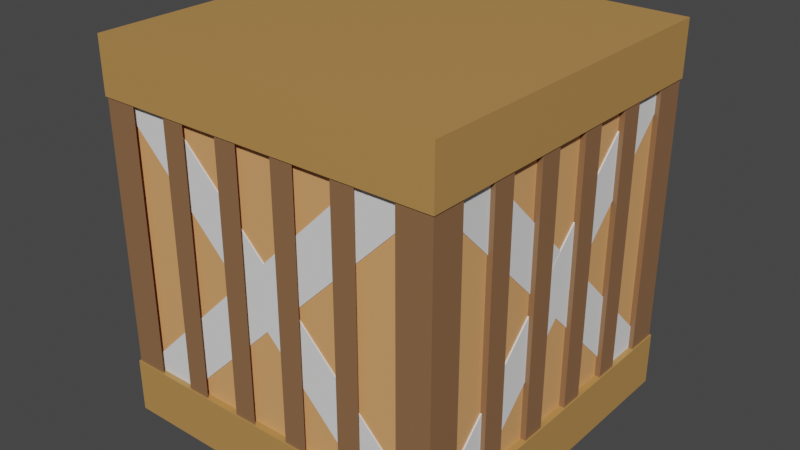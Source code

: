 # Source: crate.blend  (saved by Blender 2.82.7; exported with 4.5.12 LTS)
import bpy
from mathutils import Matrix  # noqa: F401  (used for matrix-valued properties, if any)

bpy.ops.wm.read_factory_settings(use_empty=True)
scene = bpy.context.scene
scene.name = 'Scene'

# ---- collections
col_collection = bpy.data.collections.new('Collection'); scene.collection.children.link(col_collection)

# ---- materials (node trees are filled in below, after node groups)
mat_material = bpy.data.materials.new('Material')
mat_material.alpha_threshold = 0.0
mat_material.use_transparent_shadow = False
mat_material.line_color = (0.0, 0.0, 0.0, 1.0)
mat_material_002 = bpy.data.materials.new('Material.002')
mat_material_002.use_transparent_shadow = False
mat_material_001 = bpy.data.materials.new('Material.001')
mat_material_001.alpha_threshold = 0.0
mat_material_001.use_transparent_shadow = False
mat_material_001.line_color = (0.0, 0.0, 0.0, 1.0)

# ---- material node trees
mat_material.use_nodes = True; mat_material.node_tree.nodes.clear()
_N = mat_material.node_tree.nodes; _L = mat_material.node_tree.links
n0 = _N.new('ShaderNodeOutputMaterial'); n0.name = 'Material Output'; n0.location = (300, 300)
n1 = _N.new('ShaderNodeBsdfPrincipled'); n1.name = 'Principled BSDF'; n1.location = (10, 300)
n1.distribution = 'GGX'
n1.subsurface_method = 'BURLEY'
n1.inputs[0].default_value = (0.2668, 0.1356, 0.06347, 1.0)
n1.inputs[2].default_value = 0.4
n1.inputs[3].default_value = 1.45
n1.inputs[27].default_value = (0.0, 0.0, 0.0, 1.0)
n1.inputs[28].default_value = 1.0
_L.new(n1.outputs[0], n0.inputs[0])
n0.is_active_output = True
mat_material_002.use_nodes = True; mat_material_002.node_tree.nodes.clear()
_N = mat_material_002.node_tree.nodes; _L = mat_material_002.node_tree.links
n0 = _N.new('ShaderNodeOutputMaterial'); n0.name = 'Material Output'; n0.location = (300, 300)
n1 = _N.new('ShaderNodeBsdfPrincipled'); n1.name = 'Principled BSDF'; n1.location = (10, 300)
n1.distribution = 'GGX'
n1.subsurface_method = 'BURLEY'
n1.inputs[0].default_value = (0.4969, 0.261, 0.07843, 1.0)
n1.inputs[3].default_value = 1.45
n1.inputs[27].default_value = (0.0, 0.0, 0.0, 1.0)
n1.inputs[28].default_value = 1.0
_L.new(n1.outputs[0], n0.inputs[0])
n0.is_active_output = True
mat_material_001.use_nodes = True; mat_material_001.node_tree.nodes.clear()
_N = mat_material_001.node_tree.nodes; _L = mat_material_001.node_tree.links
n0 = _N.new('ShaderNodeOutputMaterial'); n0.name = 'Material Output'; n0.location = (300, 300)
n1 = _N.new('ShaderNodeBsdfPrincipled'); n1.name = 'Principled BSDF'; n1.location = (10, 300)
n1.distribution = 'GGX'
n1.subsurface_method = 'BURLEY'
n1.inputs[0].default_value = (0.8, 0.3848, 0.1511, 1.0)
n1.inputs[2].default_value = 0.4
n1.inputs[3].default_value = 1.45
n1.inputs[27].default_value = (0.0, 0.0, 0.0, 1.0)
n1.inputs[28].default_value = 1.0
_L.new(n1.outputs[0], n0.inputs[0])
n0.is_active_output = True

# ---- world
world_world = bpy.data.worlds.new('World'); scene.world = world_world
world_world.use_nodes = True; world_world.node_tree.nodes.clear()
_N = world_world.node_tree.nodes; _L = world_world.node_tree.links
n0 = _N.new('ShaderNodeOutputWorld'); n0.name = 'World Output'; n0.location = (300, 300)
n1 = _N.new('ShaderNodeBackground'); n1.name = 'Background'; n1.location = (10, 300)
n1.inputs[0].default_value = (0.05088, 0.05088, 0.05088, 1.0)
_L.new(n1.outputs[0], n0.inputs[0])
n0.is_active_output = True
world_world.color = (0.05088, 0.05088, 0.05088)
world_world.use_sun_shadow = False
world_world.sun_shadow_jitter_overblur = 0.0

# ---- meshes
me_cube = bpy.data.meshes.new('Cube')
me_cube.from_pydata([(-0.8078, 1.016, 0.9461), (-0.2422, -1.016, 0.9461), (-0.4578, 1.016, 0.9461), (0.8078, -1.016, 0.9461), (0.5922, 1.016, 0.9461), (0.4578, -1.016, 0.9461), (0.1078, -1.016, 0.9461), (1.0, 1.0, 1.0), (1.0, 1.0, -1.0), (1.0, -1.0, 1.0), (1.0, -1.0, -1.0), (-1.0, 1.0, 1.0), (-1.0, 1.0, -1.0), (-1.0, -1.0, 1.0), (-1.0, -1.0, -1.0), (-1.0, -0.4578, -0.9461), (1.0, -0.4578, -0.9461), (-1.0, -0.4578, 0.9461), (1.0, -0.4578, 0.9461), (-1.0, -0.2422, 0.9461), (1.0, -0.2422, 0.9461), (-1.0, -0.2422, -0.9461), (1.0, -0.2422, -0.9461), (1.0, -0.8078, -0.9461), (-1.0, -0.8078, -0.9461), (1.0, -0.8078, 0.9461), (-1.0, -0.8078, 0.9461), (1.0, -0.5922, 0.9461), (-1.0, -0.5922, 0.9461), (1.0, -0.5922, -0.9461), (-1.0, -0.5922, -0.9461), (1.0, -0.1078, -0.9461), (-1.0, -0.1078, -0.9461), (1.0, -0.1078, 0.9461), (-1.0, -0.1078, 0.9461), (1.0, 0.1078, 0.9461), (1.0, 0.1078, 0.3978), (-1.0, 0.1078, 0.9461), (1.0, 0.1078, -0.9461), (-1.0, 0.1078, -0.9461), (-1.0, 0.1078, -0.3978), (1.0, 0.2422, -0.9461), (1.0, 0.2422, 0.4885), (-1.0, 0.2422, -0.9461), (1.0, 0.2422, 0.9461), (-1.0, 0.2422, 0.9461), (1.0, 0.4578, 0.634), (1.0, 0.4578, 0.9461), (-1.0, 0.4578, 0.9461), (1.0, 0.4578, -0.9461), (-1.0, 0.4578, -0.634), (-1.0, 0.4578, -0.9461), (-1.0, 0.2422, -0.4885), (1.0, 0.5922, -0.9461), (1.0, 0.5922, 0.7248), (-1.0, 0.5922, -0.9461), (-1.0, 0.5922, 0.9461), (1.0, 0.5922, 0.9461), (1.0, 0.8078, 0.8703), (-1.0, 0.8078, 0.9461), (1.0, 0.8078, 0.9461), (1.0, 0.8078, -0.9461), (-1.0, 0.8078, -0.8703), (-1.0, 0.8078, -0.9461), (-1.0, 0.5922, -0.7248), (0.1078, -0.8078, -0.9461), (0.1078, 0.2422, -0.9461), (0.1078, 0.2422, -0.742), (0.1078, 0.1078, -0.7015), (0.1078, -0.1078, -0.9461), (0.1078, 0.1078, -0.9461), (0.1078, -0.5922, -0.9461), (0.1078, 0.4578, -0.9461), (0.1078, 0.8078, -0.9461), (0.1078, -1.0, -0.9461), (0.1078, 1.0, -0.9461), (0.1078, 1.0, -0.1078), (0.1078, -0.4578, -0.9461), (0.1078, -0.2422, -0.9461), (0.1078, 0.5922, 0.5516), (0.1078, 0.4578, 0.4264), (0.1078, 0.5922, -0.9461), (0.1078, 0.4578, 0.9461), (0.1078, 0.2422, 0.9461), (0.1078, -0.5922, 0.9461), (0.1078, -0.6884, 0.9461), (0.1078, 0.8078, 0.9461), (0.1078, -0.1078, 0.9461), (0.1078, 0.01162, 0.9461), (0.01144, 0.1078, 0.9461), (-0.08572, -0.8078, 0.9461), (0.1078, -0.8078, 0.9461), (0.1078, -1.0, 0.9461), (0.1078, 1.0, 0.9461), (0.1078, -0.4578, 0.9461), (0.1078, -0.3384, 0.9461), (-0.0257, -0.2422, 0.9461), (0.1078, -0.2422, 0.9461), (0.1078, 0.5922, 0.9461), (0.1078, 0.1078, 0.9461), (-0.1078, 0.1078, -0.1004), (-0.1078, 0.2422, -0.05265), (-0.1078, 0.4578, -0.06834), (-0.1078, 0.4578, 0.9461), (-0.1078, 0.2422, 0.9461), (-0.1078, -0.5922, 0.9461), (-0.1078, 0.8078, 0.9461), (-0.1078, -0.1078, 0.9461), (-0.1078, 0.1078, 0.9461), (-0.1078, -0.8078, 0.9461), (-0.1078, -1.0, 0.9461), (-0.1078, 1.0, 0.1078), (-0.1078, 1.0, 0.9461), (-0.1078, -0.4578, 0.9461), (-0.1078, -0.2422, 0.9461), (-0.1078, -0.2422, 0.2256), (-0.1078, 0.5922, -0.07812), (-0.1078, 0.5922, 0.9461), (-0.1078, -0.1078, 0.1004), (-0.1078, -0.8078, -0.9461), (-0.1078, 0.2422, -0.9461), (-0.1078, -0.1078, -0.9461), (-0.1078, 0.1078, -0.9461), (-0.1078, -0.5922, -0.9461), (-0.1078, 0.4578, -0.9461), (-0.1078, 0.8078, -0.9461), (-0.1078, -1.0, -0.9461), (-0.1078, -1.0, -0.1078), (-0.1078, 1.0, -0.9461), (-0.1078, -0.4578, -0.9461), (-0.1078, -0.2422, -0.9461), (-0.1078, 0.5922, -0.9461), (0.1078, -0.1078, 0.102), (0.1078, -1.0, 0.1078), (0.1078, -0.2422, -0.102), (-0.04858, -0.4578, 0.9461), (-0.08572, 0.8078, -0.9461), (0.0257, 0.2422, 0.9461), (0.04858, 0.4578, 0.9461), (-0.01144, -0.1078, 0.9461), (-0.06285, -0.5922, 0.9461), (0.06285, 0.5922, 0.9461), (-0.0257, -0.2422, 0.9461), (0.06285, -0.5922, -0.9461), (0.08572, 0.8078, 0.9461), (0.0257, -0.2422, -0.9461), (0.1078, 0.7116, 0.9461), (0.01144, 0.1078, 0.9461), (-0.01144, 0.1078, -0.9461), (0.08572, -0.8078, -0.9461), (0.04858, -0.4578, -0.9461), (-0.0257, 0.2422, -0.9461), (0.01144, -0.1078, -0.9461), (-0.06285, 0.5922, -0.9461), (-0.04858, 0.4578, -0.9461), (-0.1078, 0.7116, -0.9461), (-0.08572, -0.8078, 0.9461), (0.4578, 0.1078, -0.9461), (0.4578, -0.1078, -0.9461), (0.4578, -0.8078, -0.9461), (0.4578, 0.2422, -0.9461), (0.4578, -0.8078, -0.9461), (0.4578, 0.4578, -0.9461), (0.4578, -0.5922, -0.9461), (0.4578, 0.2422, -0.9461), (0.4578, -0.1078, -0.3092), (0.4578, 0.4578, 0.4264), (0.4578, -0.1078, -0.9461), (0.4578, -1.0, -0.9461), (0.4578, -0.4578, -0.9461), (0.4578, 1.0, -0.9461), (0.4578, 1.0, -0.4578), (0.4578, -0.4578, -0.9461), (0.4578, -0.2422, -0.9461), (0.4578, 0.8078, -0.9461), (0.4578, 0.5922, 0.5516), (0.4578, 0.5922, -0.9461), (0.4578, 0.5922, -0.9461), (0.4578, -0.5922, 0.9461), (0.4578, -0.1078, 0.9461), (0.3386, -0.1078, 0.9461), (0.4578, -0.7232, 0.9461), (0.2684, -0.769, 0.9461), (0.4578, -0.5922, 0.9461), (0.4578, -0.8078, 0.9461), (0.4578, -0.4578, 0.9461), (0.4578, -1.0, 0.9461), (0.4578, 1.0, 0.9461), (0.4578, 0.8078, 0.9461), (0.4578, 0.8078, 0.9461), (0.4578, 0.5922, 0.9461), (0.4578, 0.1078, 0.9461), (0.4578, 0.1078, 0.9461), (0.4578, -0.2422, 0.9461), (0.4578, 0.2422, 0.9461), (0.4578, 0.4578, 0.9461), (0.4578, 0.4578, 0.9461), (0.4578, -0.2422, 0.9461), (0.3065, -0.4098, 0.9461), (0.2422, -0.5922, 0.9461), (0.2422, -0.1078, 0.2292), (0.2422, 0.4578, 0.4577), (0.2422, -0.1078, 0.9461), (0.2422, -0.7753, 0.9461), (0.2422, -0.5922, 0.9461), (0.2422, -0.8078, 0.9461), (0.2422, 1.0, -0.2422), (0.2422, -0.4578, 0.9461), (0.2422, -1.0, 0.9461), (0.2422, 1.0, 0.9461), (0.2422, 0.8078, 0.9461), (0.2422, 0.8078, 0.9461), (0.2422, 0.5922, 0.9461), (0.2422, 0.1078, 0.9461), (0.2422, 0.1078, 0.9461), (0.2422, -0.2422, 0.9461), (0.2422, -0.2422, 0.2256), (0.2422, 0.2422, 0.9461), (0.2422, 0.4578, 0.9461), (0.2422, 0.4578, 0.9461), (0.2422, 0.5922, 0.5777), (0.2422, -0.2422, 0.9461), (0.2422, 0.1078, -0.7383), (0.2422, 0.1078, -0.9461), (0.2422, -0.1078, -0.9461), (0.2422, -0.8078, -0.9461), (0.2422, 0.2422, -0.9461), (0.2422, 0.2422, -0.7727), (0.2422, -0.8078, -0.9461), (0.2422, 0.4578, -0.9461), (0.2422, -0.5922, -0.9461), (0.2422, 0.2422, -0.9461), (0.2422, -0.1078, -0.9461), (0.2422, -1.0, -0.9461), (0.2422, -0.4578, -0.9461), (0.2422, -1.0, 0.2422), (0.2422, 1.0, -0.9461), (0.2422, -0.4578, -0.9461), (0.2422, -0.2422, -0.9461), (0.2422, 0.8078, -0.9461), (0.2422, 0.5922, -0.9461), (0.2422, 0.5922, -0.9461), (0.4578, -1.0, 0.4578), (0.2643, -0.8078, 0.9461), (0.4578, -0.8078, -0.9461), (0.3386, 0.1078, -0.9461), (0.4128, -0.5922, -0.9461), (0.3386, -0.1078, 0.9461), (0.3014, -0.4578, 0.9461), (0.2643, 0.8078, -0.9461), (0.3014, 0.4578, -0.9461), (0.3757, -0.2422, -0.9461), (0.4128, 0.5922, 0.9461), (0.3757, 0.2422, 0.9461), (0.8078, -0.1078, -0.1004), (0.8078, 0.1078, -0.9461), (0.8078, -0.1078, -0.9461), (0.8078, -0.1078, -0.9461), (0.8078, -0.8078, -0.9461), (0.8078, -0.8078, -0.9461), (0.8078, 0.2422, -0.9461), (0.8078, -0.6686, -0.9461), (0.8078, -0.5922, -0.9461), (0.8078, 0.4578, -0.9461), (0.8078, -0.5922, -0.5516), (0.8078, 0.03136, -0.9461), (0.8078, 0.2422, -0.9461), (0.8078, -1.0, -0.9461), (0.8078, -0.4578, -0.9461), (0.8078, 1.0, -0.9461), (0.8078, 1.0, -0.8078), (0.8078, -0.2422, -0.2256), (0.8078, 0.8078, -0.9461), (0.8078, 0.5922, 0.5516), (0.8078, 0.5922, -0.9461), (0.8078, -0.2422, -0.9461), (0.8078, -0.4578, -0.9461), (0.8078, 0.5922, -0.9461), (0.8078, -0.1078, 0.9461), (0.6206, -0.7486, 0.9461), (0.8078, -0.6387, 0.9461), (0.6372, -0.5922, 0.9461), (0.8078, -0.8078, 0.9461), (0.8078, -0.2422, 0.9461), (0.8078, -0.3186, 0.9461), (0.6514, -0.4578, 0.9461), (0.8078, -1.0, 0.9461), (0.8078, 1.0, 0.9461), (0.8078, -0.4578, 0.9461), (0.8078, -0.5922, 0.9461), (0.8078, 0.5922, 0.9461), (0.8078, 0.1078, 0.9461), (0.8078, 0.8078, 0.9461), (0.8078, 0.4578, 0.9461), (0.8078, 0.3814, 0.9461), (0.7257, 0.2422, 0.9461), (0.8078, 0.2422, 0.9461), (0.5922, 0.4578, 0.08613), (0.5922, -0.1078, 0.9461), (0.5922, -0.1078, 0.1004), (0.5922, -0.7442, 0.9461), (0.5922, -0.5922, 0.9461), (0.5922, -0.8078, 0.9461), (0.5922, -0.2422, 0.9461), (0.5922, -0.4578, 0.9461), (0.5922, 1.0, -0.5922), (0.5922, -1.0, 0.9461), (0.5922, 1.0, 0.9461), (0.5922, 0.5922, 0.9461), (0.5922, -0.2422, 0.2256), (0.5922, 0.1078, 0.9461), (0.5922, 0.8078, 0.9461), (0.5922, 0.4578, 0.9461), (0.5922, 0.2422, -0.2256), (0.5922, 0.2422, 0.9461), (0.5922, 0.5922, 0.1803), (0.5922, 0.1078, -0.9461), (0.5922, -0.1078, -0.9461), (0.5922, -0.1078, -0.9461), (0.5922, -0.8078, -0.9461), (0.5922, -0.8078, -0.9461), (0.5922, 0.2422, -0.9461), (0.5922, -0.7543, -0.9461), (0.5922, -0.5922, -0.9461), (0.5922, 0.4578, -0.9461), (0.5922, 0.2422, -0.9461), (0.5922, -1.0, 0.5922), (0.5922, -1.0, -0.9461), (0.5922, -0.4578, -0.9461), (0.5922, 1.0, -0.9461), (0.5922, 0.1078, -0.1046), (0.5922, 0.8078, -0.9461), (0.5922, 0.5922, -0.9461), (0.5922, -0.2422, -0.9461), (0.5922, -0.4578, -0.9461), (0.5922, 0.5922, -0.9461), (0.7724, -0.6827, -0.9461), (0.8078, 0.4578, 0.5604), (0.8078, -1.0, 0.8078), (0.7257, 0.2422, 0.9461), (0.6514, 0.4578, -0.9461), (0.6886, -0.1078, 0.9461), (0.8078, -0.8078, -0.9461), (0.6514, -0.4578, 0.9461), (0.5922, 0.7543, -0.9461), (0.7257, -0.2422, -0.9461), (0.7486, 0.4578, 0.9461), (0.6886, 0.1078, -0.9461), (0.6143, 0.8078, -0.9461), (0.6372, -0.5922, 0.9461), (0.6743, -0.2422, 0.9461), (0.7628, 0.5922, 0.9461), (0.7857, 0.8078, 0.9461), (0.7628, -0.5922, -0.9461), (0.7114, 0.1078, 0.9461), (0.6143, -0.8078, 0.9461), (-0.2422, 0.1078, -0.9461), (-0.2422, 0.1078, -0.9461), (-0.2422, -0.2422, -0.9461), (-0.2422, -0.2422, -0.9461), (-0.2422, -0.7753, -0.9461), (-0.2422, -0.5922, -0.9461), (-0.2422, -0.5922, -0.9461), (-0.2422, 1.0, 0.2422), (-0.2422, -0.4578, -0.9461), (-0.2422, 0.2422, 0.2256), (-0.2422, 0.1078, 0.1004), (-0.2422, 0.5922, 0.0762), (-0.2422, 0.4578, 0.08451), (-0.2422, -0.8078, -0.9461), (-0.2422, 1.0, -0.9461), (-0.2422, 0.8078, -0.9461), (-0.2422, 0.6247, -0.9461), (-0.2422, 0.8078, -0.9461), (-0.2422, 0.5922, -0.9461), (-0.2422, 0.2747, -0.9461), (-0.2422, 0.4578, -0.9461), (-0.2422, 0.4578, -0.9461), (-0.2422, 0.2422, -0.9461), (-0.2422, -0.1078, -0.9461), (-0.2422, -1.0, -0.9461), (-0.2422, 0.5922, 0.9461), (-0.2422, 0.7753, 0.9461), (-0.2422, 0.5922, 0.9461), (-0.2422, 0.2422, 0.9461), (-0.2422, 0.2422, 0.9461), (-0.2422, -0.1078, 0.9461), (-0.2422, -0.1078, 0.9461), (-0.2422, 0.4253, 0.9461), (-0.2422, -0.4578, 0.9461), (-0.2422, -0.4578, 0.9461), (-0.2422, 1.0, 0.9461), (-0.2422, -1.0, 0.9461), (-0.2422, -0.8078, 0.9461), (-0.2422, -0.8078, 0.9461), (-0.3014, 0.4578, 0.9461), (-0.2422, -0.2422, 0.9461), (-0.2422, -0.5922, 0.9461), (-0.2643, 0.8078, 0.9461), (-0.2422, 0.1078, 0.9461), (-0.2422, 0.4578, 0.9461), (-0.2422, 0.8078, 0.9461), (-0.4578, 0.5922, 0.9461), (-0.4578, 0.5922, 0.9461), (-0.4578, 0.2422, 0.9461), (-0.4578, 0.2422, 0.9461), (-0.4578, -0.1078, 0.9461), (-0.4578, -0.1078, 0.9461), (-0.4578, -0.4578, 0.9461), (-0.4578, -0.4578, 0.9461), (-0.4578, 1.0, 0.9461), (-0.4578, 1.0, 0.4578), (-0.4578, -1.0, 0.9461), (-0.4578, -0.8078, 0.9461), (-0.4578, -0.8078, 0.9461), (-0.4578, 0.4578, 0.9461), (-0.4578, -0.2422, 0.9461), (-0.4578, -0.5922, 0.9461), (-0.4578, 0.8078, 0.9461), (-0.4578, 0.1078, 0.9461), (-0.4578, 0.1078, -0.1004), (-0.4578, 0.4578, -0.2902), (-0.4578, 0.1078, -0.9461), (-0.4578, 0.1078, -0.9461), (-0.4578, -0.2422, -0.9461), (-0.4578, -0.2422, -0.9461), (-0.4578, -0.7232, -0.9461), (-0.4578, -0.5922, -0.9461), (-0.4578, -0.5922, -0.9461), (-0.4578, -1.0, -0.4578), (-0.4578, -0.4578, -0.9461), (-0.4578, -0.8078, -0.9461), (-0.4578, 1.0, -0.9461), (-0.4578, 0.8078, -0.9461), (-0.4578, 0.6768, -0.9461), (-0.4578, 0.8078, -0.9461), (-0.4578, 0.5922, -0.9461), (-0.4578, 0.3268, -0.9461), (-0.4578, 0.4578, -0.9461), (-0.4578, 0.4578, -0.9461), (-0.4578, 0.2422, -0.9461), (-0.4578, -0.1078, -0.9461), (-0.4578, -1.0, -0.9461), (-0.2684, -0.769, -0.9461), (-0.4209, 0.6679, -0.9461), (-0.3828, 0.3087, -0.9461), (-0.2422, -1.0, -0.2422), (-0.3757, 0.2422, -0.9461), (-0.3386, 0.1078, 0.9461), (-0.3757, -0.2422, 0.9461), (-0.3014, 0.4578, 0.9461), (-0.3386, -0.1078, -0.9461), (-0.4578, 0.8078, -0.9461), (-0.4128, 0.5922, -0.9461), (-0.2643, -0.8078, -0.9461), (-0.2643, 0.8078, 0.9461), (-0.4128, -0.5922, 0.9461), (-0.3014, -0.4578, -0.9461), (-0.5922, 1.0, 0.5922), (-0.5922, -0.1078, -0.9461), (-0.5922, 0.4578, 0.01628), (-0.5922, -0.4578, -0.9461), (-0.5922, 0.5922, -0.4292), (-0.5922, 1.0, -0.9461), (-0.5922, 0.8078, -0.9461), (-0.5922, 0.5922, -0.9461), (-0.5922, 0.2422, -0.9461), (-0.5922, 0.4578, -0.9461), (-0.5922, 0.1078, -0.9461), (-0.5922, -0.2422, -0.9461), (-0.5922, -0.5922, -0.9461), (-0.5922, -0.8078, -0.9461), (-0.5922, -1.0, -0.9461), (-0.5922, 0.8078, -0.9461), (-0.5922, 0.4578, -0.9461), (-0.5922, 0.1078, -0.9461), (-0.5922, 1.0, 0.9461), (-0.5922, -1.0, 0.9461), (-0.5922, -0.1078, 0.9461), (-0.5922, 0.5922, 0.9461), (-0.5922, -0.4578, 0.9461), (-0.6299, 0.6606, 0.9461), (-0.5922, 0.8078, 0.9461), (-0.5922, 0.2422, 0.9461), (-0.6655, 0.3248, 0.9461), (-0.5922, 0.4578, 0.9461), (-0.5922, -0.05434, 0.9461), (-0.7012, -0.01102, 0.9461), (-0.5922, 0.1078, 0.9461), (-0.5922, -0.8078, 0.9461), (-0.7763, -0.7188, 0.9461), (-0.5922, -0.5922, 0.9461), (-0.7368, -0.3469, 0.9461), (-0.5922, -0.2422, 0.9461), (-0.8078, 1.0, 0.8078), (-0.8078, 1.0, 0.9461), (-0.8078, -1.0, 0.9461), (-0.8078, -0.1078, 0.9461), (-0.8078, -0.1078, 0.1004), (-0.8078, 0.5922, 0.9461), (-0.8078, -0.4578, 0.9461), (-0.8078, 0.8078, 0.9461), (-0.8078, 0.2422, 0.9461), (-0.8078, 0.4578, 0.9461), (-0.8078, 0.03136, 0.9461), (-0.8078, 0.1078, 0.9461), (-0.8078, -0.8078, 0.9461), (-0.8078, -0.5922, 0.9461), (-0.8078, 0.2422, -0.2256), (-0.8078, -0.2422, 0.9461), (-0.8078, 0.5922, -0.5516), (-0.8078, 0.1078, -0.1004), (-0.8078, -0.2422, 0.2256), (-0.8078, -1.0, -0.8078), (-0.8078, -0.1078, -0.9461), (-0.8078, 0.4578, -0.5121), (-0.8078, -0.4578, -0.9461), (-0.8078, 1.0, -0.9461), (-0.8078, 0.8078, -0.9461), (-0.8078, 0.5922, -0.9461), (-0.8078, 0.2422, -0.9461), (-0.8078, 0.4578, -0.9461), (-0.8078, 0.1078, -0.9461), (-0.8078, -0.2422, -0.9461), (-0.8078, -0.5922, -0.9461), (-0.8078, -0.8078, -0.9461), (-0.8078, -1.0, -0.9461), (-0.8078, 0.8078, -0.9461), (-0.8078, 0.4578, -0.9461), (-0.8078, 0.1078, -0.9461), (-0.7667, 0.6286, -0.9461), (-0.7302, 0.2843, -0.9461), (-0.6206, -0.7486, -0.9461), (-0.5922, -1.0, -0.5922), (-0.5922, -0.1078, 0.477), (-0.5922, 0.2422, 0.4896), (-0.5922, 0.1078, 0.1591), (-0.6143, -0.8078, -0.9461), (-0.6514, 0.4578, 0.9461), (-0.5922, -0.7442, -0.9461), (-0.6143, 0.8078, 0.9461), (-0.6886, -0.1078, -0.9461), (-0.7257, 0.2422, -0.9461), (-0.8078, 0.8078, -0.9461), (-0.7857, -0.8078, 0.9461), (-0.6514, -0.4578, -0.9461), (-0.7628, -0.5922, 0.9461), (-0.7486, -0.4578, 0.9461), (-0.7628, 0.5922, -0.9461), (-0.6743, 0.2422, 0.9461), (-0.6886, 0.1078, 0.9461), (-0.7114, -0.1078, 0.9461), (-0.6372, 0.5922, 0.9461), (-0.6372, -0.5922, -0.9461), (-0.6743, -0.2422, -0.9461), (-0.7257, -0.2422, 0.9461)], [(69, 70), (65, 71), (66, 72), (77, 78), (81, 73), (88, 89), (85, 90), (95, 96), (107, 108), (105, 109), (113, 114), (104, 103), (121, 122), (123, 119), (124, 120), (129, 130), (125, 131), (84, 85), (87, 88), (99, 88), (91, 85), (94, 95), (97, 95), (86, 98), (83, 82), (82, 6), (83, 6), (87, 6), (84, 146), (94, 6), (80, 79), (67, 68), (132, 134), (77, 71), (113, 105), (115, 118), (100, 101), (102, 116), (123, 155), (130, 155), (124, 155), (131, 155), (122, 155), (199, 230), (203, 204), (203, 205), (210, 211), (212, 210), (204, 199), (213, 214), (211, 239), (215, 216), (217, 218), (202, 214), (207, 221), (215, 221), (199, 178), (213, 191), (211, 189), (215, 193), (222, 213), (223, 222), (223, 224), (225, 228), (229, 231), (228, 230), (224, 232), (237, 238), (237, 234), (238, 216), (239, 241), (157, 223), (163, 230), (174, 239), (173, 238), (169, 163), (173, 169), (167, 244), (162, 160), (179, 5), (213, 217), (215, 202), (193, 185), (199, 207), (178, 184), (219, 217), (196, 194), (211, 212), (192, 180), (207, 199), (216, 200), (222, 227), (201, 220), (280, 281), (284, 285), (294, 295), (300, 301), (300, 302), (303, 304), (298, 310), (312, 314), (308, 311), (319, 320), (322, 323), (319, 322), (318, 316), (324, 325), (331, 335), (335, 332), (334, 333), (256, 317), (292, 290), (320, 344), (323, 344), (328, 344), (333, 344), (317, 316), (260, 342), (263, 342), (274, 342), (294, 3), (293, 3), (290, 3), (301, 304), (303, 4), (304, 301), (309, 299), (330, 313), (297, 315), (356, 357), (360, 361), (383, 367), (394, 369), (368, 377), (372, 373), (372, 374), (373, 371), (375, 376), (374, 367), (356, 366), (378, 365), (378, 375), (357, 379), (364, 358), (369, 360), (385, 405), (388, 395), (382, 398), (400, 395), (383, 403), (394, 414), (419, 399), (415, 395), (356, 422), (431, 369), (436, 374), (440, 378), (381, 382), (381, 383), (384, 385), (384, 388), (394, 393), (385, 365), (400, 388), (396, 389), (401, 382), (399, 366), (400, 368), (397, 393), (399, 386), (422, 452), (439, 436), (378, 356), (440, 452), (379, 356), (441, 422), (368, 367), (365, 366), (386, 396), (364, 362), (396, 1), (419, 2), (399, 1), (405, 2), (385, 1), (415, 403), (388, 1), (397, 394), (409, 416), (390, 397), (407, 419), (387, 399), (473, 464), (465, 473), (474, 467), (459, 475), (466, 474), (461, 469), (471, 470), (499, 501), (500, 509), (502, 503), (504, 505), (497, 504), (506, 507), (524, 525), (516, 523), (479, 482), (483, 485), (486, 488), (478, 486), (489, 491), (480, 493), (524, 543), (516, 543), (523, 543), (514, 522), (466, 539), (467, 539), (465, 539), (460, 462), (535, 536), (534, 493), (461, 470), (483, 488), (479, 485), (507, 0), (497, 505), (500, 507), (512, 498), (511, 508), (515, 510)], [(7, 11, 13, 9), (10, 9, 338, 267, 327, 326, 242, 168, 233, 235, 133, 74, 126, 127, 446, 380, 442, 429, 533, 472, 526, 513, 14), (14, 13, 26, 24, 30, 15, 21, 12), (12, 8, 10, 14), (8, 7, 58, 61, 53, 54, 46, 49, 41, 42, 36, 38, 31, 22, 16, 10), (12, 11, 494, 517, 463, 458, 411, 432, 370, 363, 111, 128, 75, 76, 206, 236, 170, 171, 305, 329, 269, 270, 8), (21, 554, 469, 523, 512, 509, 19), (12, 21, 19, 34, 32, 39, 40, 52, 43, 51, 50, 64, 55, 63, 62), (15, 516, 545, 430, 424, 469, 554, 21), (16, 276, 334, 328, 268, 288, 18), (10, 16, 18, 27, 29, 23), (18, 288, 343, 185, 197, 303, 350, 20), (30, 553, 470, 524, 507, 28), (25, 27, 18, 20, 7, 9, 10, 23), (15, 30, 28, 26, 13, 17), (24, 525, 537, 431, 426, 427, 470, 553, 30), (23, 258, 259, 282, 25), (25, 282, 355, 184, 181, 183, 301, 349, 27), (39, 529, 522, 511, 505, 37, 40), (32, 514, 529, 39), (31, 257, 256, 254, 278, 33), (22, 31, 33, 35, 36, 42, 44, 47, 46, 54, 57, 60, 58, 7, 20), (40, 37, 34, 19, 17, 13, 11, 12, 62, 59, 56, 64, 50, 48, 45, 52), (33, 278, 341, 179, 192, 310, 354, 35), (51, 528, 521, 515, 503, 48, 50), (43, 520, 528, 51), (44, 296, 339, 194, 195, 312, 346, 47), (41, 266, 260, 296, 44, 42), (63, 527, 518, 501, 59, 62), (55, 519, 527, 63), (57, 290, 351, 190, 188, 311, 352, 60), (53, 277, 274, 273, 290, 57, 54), (14, 513, 496, 477, 533, 429, 412, 392, 446, 127, 110, 92, 133, 235, 208, 186, 242, 326, 306, 286, 338, 9, 13), (103, 82, 80, 72, 250, 162, 229, 201, 219, 218, 138), (89, 99, 68, 70, 245, 157, 347, 255, 316, 330, 310, 192, 214, 147, 108), (94, 113, 129, 457, 430, 364, 390, 389, 135), (90, 109, 119, 454, 431, 537, 525, 471, 489, 413, 393, 156, 91), (8, 270, 287, 307, 305, 171, 187, 209, 206, 76, 93, 112, 111, 363, 391, 410, 411, 458, 476, 495, 494, 11, 7), (106, 86, 73, 249, 174, 348, 272, 331, 311, 188, 210, 144), (98, 117, 116, 131, 453, 436, 548, 519, 465, 462, 479, 402, 381, 141), (83, 104, 101, 120, 447, 440, 542, 520, 466, 535, 483, 404, 384, 137), (105, 84, 71, 246, 163, 353, 262, 323, 301, 183, 204, 140), (87, 107, 118, 121, 451, 441, 379, 387, 386, 139), (96, 97, 134, 78, 251, 173, 345, 275, 333, 309, 303, 197, 221, 142, 114), (194, 217, 227, 226, 231, 151, 120, 66, 67, 83, 253), (231, 226, 160, 164), (195, 194, 253, 83, 137, 384, 404, 415, 450, 103, 138, 218), (180, 202, 200, 232, 167, 158, 224, 152, 121, 69, 132, 87, 247, 179), (207, 234, 169, 172, 237, 150, 129, 77, 94, 248, 185), (162, 164, 325, 266, 263, 340), (157, 158, 318, 257, 265, 255, 347), (174, 177, 335, 277, 272, 348), (163, 161, 319, 258, 261, 262, 353), (183, 181, 184, 243, 91, 156, 393, 413, 417, 456, 105, 140, 204), (197, 185, 248, 94, 135, 389, 408, 416, 449, 114, 142, 221), (190, 212, 220, 240, 241, 153, 131, 81, 79, 98, 252), (192, 179, 247, 87, 139, 386, 406, 419, 448, 108, 147, 214), (184, 205, 225, 159, 161, 228, 149, 119, 65, 91, 243), (173, 172, 334, 276, 275, 345), (218, 219, 196, 195), (195, 196, 166, 162, 340, 263, 324, 297, 312), (188, 190, 252, 98, 141, 381, 402, 418, 455, 106, 144, 210), (281, 289, 264, 262, 29, 27, 349, 301), (295, 314, 313, 321, 325, 164, 160, 194, 339, 296), (325, 321, 260, 266), (254, 256, 257, 318, 317, 299, 298, 278), (278, 298, 299, 317, 318, 158, 167, 165, 179, 341), (285, 304, 328, 334, 172, 169, 185, 343, 288), (275, 276, 16, 22), (272, 277, 53, 61), (263, 266, 41, 49), (255, 265, 257, 31, 38), (262, 261, 258, 23, 29), (303, 283, 271, 275, 22, 20, 350), (311, 292, 272, 61, 58, 60, 352), (290, 308, 315, 332, 274, 277, 335, 177, 241, 240, 176, 175, 190, 351), (282, 302, 320, 259, 258, 319, 161, 159, 184, 355), (312, 293, 337, 263, 49, 46, 47, 346), (310, 291, 255, 38, 36, 35, 354), (398, 401, 371, 433, 435, 373, 136, 73, 125, 106, 455, 418), (420, 422, 423, 357, 148, 70, 122, 100, 108, 448, 419), (438, 437, 440, 447, 120, 151, 231, 164, 162, 250, 72, 154, 376), (417, 397, 362, 361, 143, 71, 123, 105, 456), (419, 406, 478, 551, 34, 37, 505, 550), (417, 413, 489, 544, 26, 28, 507, 546), (416, 396, 359, 358, 145, 78, 130, 115, 114, 449), (358, 359, 425, 424), (423, 441, 451, 121, 152, 224, 158, 157, 245, 70, 148, 357), (421, 439, 377, 376, 154, 72, 124, 102, 103, 450, 415), (435, 434, 436, 453, 131, 153, 241, 177, 174, 249, 73, 136, 373), (427, 426, 431, 454, 119, 149, 228, 161, 163, 246, 71, 143, 361), (416, 408, 480, 547, 17, 19, 509, 555), (386, 387, 407, 406), (406, 407, 441, 541, 514, 459, 534, 478), (389, 390, 409, 430, 545, 516, 461, 480, 408), (424, 430, 457, 129, 150, 237, 172, 173, 251, 78, 145, 358), (415, 404, 483, 549, 45, 48, 503, 538), (418, 402, 479, 552, 56, 59, 501, 540), (482, 464, 518, 527, 473, 435, 433, 418, 540, 501), (505, 488, 536, 468, 475, 423, 422, 420, 419, 550), (475, 468, 522, 529), (528, 520, 542, 440, 437, 438, 474), (480, 500, 516, 15, 17, 547), (507, 491, 470, 427, 361, 362, 428, 417, 546), (479, 499, 510, 519, 55, 64, 56, 552), (509, 493, 469, 424, 425, 416, 555), (529, 514, 541, 441, 423, 475), (503, 485, 460, 467, 521, 528, 474, 438, 376, 377, 439, 421, 415, 538), (478, 497, 498, 514, 32, 34, 551), (527, 519, 548, 436, 434, 435, 473), (483, 502, 508, 520, 43, 52, 45, 549), (489, 506, 525, 24, 26, 544)])
_uv = me_cube.uv_layers.new(name='UVMap')
_uv.uv.foreach_set('vector', [0.625, 0.5, 0.875, 0.5, 0.875, 0.75, 0.625, 0.75, 0.375, 0.75, 0.625, 0.75, 0.601, 0.774, 0.3817, 0.774, 0.3817, 0.801, 0.574, 0.801, 0.5572, 0.8178, 0.3817, 0.8178, 0.3817, 0.8447, 0.5303, 0.8447, 0.5135, 0.8615, 0.3817, 0.8615, 0.3817, 0.8885, 0.4865, 0.8885, 0.4697, 0.9053, 0.3817, 0.9053, 0.3817, 0.9322, 0.4428, 0.9322, 0.426, 0.949, 0.3817, 0.949, 0.3817, 0.976, 0.399, 0.976, 0.375, 1.0, 0.375, 0.0, 0.625, 0.0, 0.6183, 0.02403, 0.3817, 0.02403, 0.3817, 0.05097, 0.3817, 0.06778, 0.3817, 0.09472, 0.375, 0.25, 0.125, 0.5, 0.375, 0.5, 0.375, 0.75, 0.125, 0.75, 0.375, 0.5, 0.625, 0.5, 0.6088, 0.524, 0.3817, 0.524, 0.3817, 0.551, 0.5906, 0.551, 0.5793, 0.5678, 0.3817, 0.5678, 0.3817, 0.5947, 0.5611, 0.5947, 0.5497, 0.6115, 0.3817, 0.6115, 0.3817, 0.6385, 0.3817, 0.6553, 0.3817, 0.6822, 0.375, 0.75, 0.375, 0.25, 0.625, 0.25, 0.601, 0.274, 0.3817, 0.274, 0.3817, 0.301, 0.574, 0.301, 0.5572, 0.3178, 0.3817, 0.3178, 0.3817, 0.3447, 0.5303, 0.3447, 0.5135, 0.3615, 0.3817, 0.3615, 0.3817, 0.3885, 0.4865, 0.3885, 0.4697, 0.4053, 0.3817, 0.4053, 0.3817, 0.4322, 0.4428, 0.4322, 0.426, 0.449, 0.3817, 0.449, 0.3817, 0.476, 0.399, 0.476, 0.375, 0.5, 0.375, 0.2519, 0.375, 0.292, 0.375, 0.3021, 0.375, 0.2756, 0.5298, 0.2756, 0.625, 0.2756, 0.625, 0.2519, 0.375, 0.25, 0.3817, 0.09472, 0.6183, 0.09472, 0.6183, 0.1115, 0.3817, 0.1115, 0.3817, 0.1385, 0.4503, 0.1385, 0.4389, 0.1553, 0.3817, 0.1553, 0.3817, 0.1822, 0.4207, 0.1822, 0.4094, 0.199, 0.3817, 0.199, 0.3817, 0.226, 0.3912, 0.226, 0.1269, 0.75, 0.1506, 0.75, 0.1698, 0.75, 0.1937, 0.75, 0.1937, 0.5, 0.1771, 0.5, 0.167, 0.5, 0.1269, 0.5, 0.375, 0.7519, 0.375, 0.7756, 0.375, 0.8021, 0.375, 0.8021, 0.375, 0.7756, 0.625, 0.7756, 0.625, 0.7519, 0.375, 0.75, 0.3817, 0.6822, 0.6183, 0.6822, 0.6183, 0.699, 0.3817, 0.699, 0.3817, 0.726, 0.6269, 0.75, 0.6506, 0.75, 0.6698, 0.75, 0.6937, 0.75, 0.6937, 0.5, 0.6771, 0.5, 0.667, 0.5, 0.6269, 0.5, 0.375, 0.2519, 0.375, 0.2966, 0.375, 0.3021, 0.375, 0.2756, 0.625, 0.2756, 0.625, 0.2519, 0.6183, 0.726, 0.6183, 0.699, 0.6183, 0.6822, 0.6183, 0.6553, 0.625, 0.5, 0.625, 0.75, 0.375, 0.75, 0.3817, 0.726, 0.3817, 0.06778, 0.3817, 0.05097, 0.6183, 0.05097, 0.6183, 0.02403, 0.625, 0.0, 0.6183, 0.06778, 0.1269, 0.75, 0.1506, 0.75, 0.1744, 0.75, 0.1937, 0.75, 0.1937, 0.6519, 0.1937, 0.5, 0.1771, 0.5, 0.1716, 0.5, 0.1269, 0.5, 0.375, 0.7519, 0.375, 0.7756, 0.375, 0.7756, 0.625, 0.7756, 0.625, 0.7519, 0.6269, 0.75, 0.6506, 0.75, 0.6744, 0.75, 0.6937, 0.75, 0.6937, 0.6519, 0.6937, 0.5, 0.6771, 0.5, 0.6716, 0.5, 0.6269, 0.5, 0.375, 0.2519, 0.375, 0.2756, 0.375, 0.2756, 0.4867, 0.2756, 0.625, 0.2756, 0.625, 0.2519, 0.4474, 0.2519, 0.1269, 0.75, 0.1506, 0.75, 0.1506, 0.5, 0.1269, 0.5, 0.375, 0.7519, 0.375, 0.7756, 0.375, 0.7756, 0.4867, 0.7756, 0.625, 0.7756, 0.625, 0.7519, 0.3817, 0.6553, 0.3817, 0.6385, 0.6183, 0.6385, 0.6183, 0.6115, 0.5497, 0.6115, 0.5611, 0.5947, 0.6183, 0.5947, 0.6183, 0.5678, 0.5793, 0.5678, 0.5906, 0.551, 0.6183, 0.551, 0.6183, 0.524, 0.6088, 0.524, 0.625, 0.5, 0.6183, 0.6553, 0.4503, 0.1385, 0.6183, 0.1385, 0.6183, 0.1115, 0.6183, 0.09472, 0.6183, 0.06778, 0.625, 0.0, 0.625, 0.25, 0.375, 0.25, 0.3912, 0.226, 0.6183, 0.226, 0.6183, 0.199, 0.4094, 0.199, 0.4207, 0.1822, 0.6183, 0.1822, 0.6183, 0.1553, 0.4389, 0.1553, 0.6269, 0.75, 0.6506, 0.75, 0.6653, 0.75, 0.6937, 0.75, 0.6937, 0.5, 0.6771, 0.5, 0.6624, 0.5, 0.6269, 0.5, 0.375, 0.2519, 0.375, 0.2756, 0.375, 0.2756, 0.4323, 0.2756, 0.625, 0.2756, 0.625, 0.2519, 0.4162, 0.2519, 0.1269, 0.75, 0.1506, 0.75, 0.1506, 0.5, 0.1269, 0.5, 0.6269, 0.75, 0.6506, 0.75, 0.6607, 0.75, 0.6937, 0.75, 0.6937, 0.5, 0.6771, 0.5, 0.6579, 0.5, 0.6269, 0.5, 0.375, 0.7519, 0.375, 0.7756, 0.375, 0.7756, 0.625, 0.7756, 0.625, 0.7519, 0.5645, 0.7519, 0.375, 0.2519, 0.375, 0.2756, 0.375, 0.2756, 0.625, 0.2756, 0.625, 0.2519, 0.385, 0.2519, 0.1269, 0.75, 0.1506, 0.75, 0.1506, 0.5, 0.1269, 0.5, 0.6269, 0.75, 0.6506, 0.75, 0.6561, 0.75, 0.6937, 0.75, 0.6937, 0.5, 0.6771, 0.5, 0.6533, 0.5, 0.6269, 0.5, 0.375, 0.7519, 0.375, 0.7756, 0.375, 0.7756, 0.5729, 0.7756, 0.625, 0.7756, 0.625, 0.7519, 0.5958, 0.7519, 0.375, 1.0, 0.399, 0.976, 0.6183, 0.976, 0.6183, 0.949, 0.426, 0.949, 0.4428, 0.9322, 0.6183, 0.9322, 0.6183, 0.9053, 0.4697, 0.9053, 0.4865, 0.8885, 0.6183, 0.8885, 0.6183, 0.8615, 0.5135, 0.8615, 0.5303, 0.8447, 0.6183, 0.8447, 0.6183, 0.8178, 0.5572, 0.8178, 0.574, 0.801, 0.6183, 0.801, 0.6183, 0.774, 0.601, 0.774, 0.625, 0.75, 0.625, 1.0, 0.625, 0.3617, 0.625, 0.3883, 0.5563, 0.3883, 0.375, 0.3883, 0.375, 0.4121, 0.375, 0.4313, 0.375, 0.4048, 0.5605, 0.4048, 0.625, 0.4048, 0.625, 0.4048, 0.625, 0.381, 0.625, 0.3764, 0.625, 0.3883, 0.4073, 0.3883, 0.375, 0.3883, 0.375, 0.4167, 0.375, 0.4313, 0.375, 0.4597, 0.375, 0.4744, 0.375, 0.4479, 0.4862, 0.4479, 0.625, 0.4479, 0.625, 0.4313, 0.625, 0.4048, 0.625, 0.3764, 0.625, 0.3617, 0.625, 0.8617, 0.625, 0.8883, 0.375, 0.8883, 0.375, 0.9121, 0.375, 0.9313, 0.375, 0.9048, 0.625, 0.9048, 0.625, 0.9048, 0.625, 0.881, 0.625, 0.8855, 0.625, 0.8883, 0.375, 0.8883, 0.375, 0.9075, 0.375, 0.9313, 0.375, 0.9506, 0.375, 0.9744, 0.375, 0.9479, 0.625, 0.9479, 0.625, 0.9313, 0.625, 0.9048, 0.625, 0.8855, 0.625, 0.8617, 0.375, 0.5, 0.399, 0.476, 0.6183, 0.476, 0.6183, 0.449, 0.426, 0.449, 0.4428, 0.4322, 0.6183, 0.4322, 0.6183, 0.4053, 0.4697, 0.4053, 0.4865, 0.3885, 0.6183, 0.3885, 0.6183, 0.3615, 0.5135, 0.3615, 0.5303, 0.3447, 0.6183, 0.3447, 0.6183, 0.3178, 0.5572, 0.3178, 0.574, 0.301, 0.6183, 0.301, 0.6183, 0.274, 0.601, 0.274, 0.625, 0.25, 0.625, 0.5, 0.625, 0.3617, 0.625, 0.3883, 0.375, 0.3883, 0.375, 0.4075, 0.375, 0.4313, 0.375, 0.4506, 0.375, 0.4744, 0.375, 0.4479, 0.625, 0.4479, 0.625, 0.4313, 0.625, 0.4048, 0.625, 0.3856, 0.625, 0.8617, 0.625, 0.8883, 0.4897, 0.8883, 0.375, 0.8883, 0.375, 0.9258, 0.375, 0.9313, 0.375, 0.9689, 0.375, 0.9744, 0.375, 0.9479, 0.4433, 0.9479, 0.625, 0.9479, 0.625, 0.9313, 0.625, 0.9048, 0.625, 0.8673, 0.625, 0.8617, 0.625, 0.8883, 0.493, 0.8883, 0.375, 0.8883, 0.375, 0.9212, 0.375, 0.9313, 0.375, 0.9643, 0.375, 0.9744, 0.375, 0.9479, 0.5647, 0.9479, 0.625, 0.9479, 0.625, 0.9313, 0.625, 0.9048, 0.625, 0.8718, 0.625, 0.3617, 0.625, 0.3883, 0.375, 0.3883, 0.375, 0.4258, 0.375, 0.4313, 0.375, 0.4689, 0.375, 0.4744, 0.375, 0.4479, 0.625, 0.4479, 0.625, 0.4313, 0.625, 0.4048, 0.625, 0.3673, 0.625, 0.8617, 0.625, 0.8883, 0.5133, 0.8883, 0.375, 0.8883, 0.375, 0.9167, 0.375, 0.9313, 0.375, 0.9048, 0.625, 0.9048, 0.625, 0.9048, 0.625, 0.8764, 0.625, 0.3718, 0.625, 0.3883, 0.4865, 0.3883, 0.375, 0.3883, 0.375, 0.4212, 0.375, 0.4313, 0.375, 0.4643, 0.375, 0.4744, 0.375, 0.4479, 0.5298, 0.4479, 0.625, 0.4479, 0.625, 0.4313, 0.625, 0.4048, 0.625, 0.3718, 0.625, 0.3617, 0.625, 0.8187, 0.625, 0.8452, 0.3979, 0.8452, 0.375, 0.8452, 0.375, 0.8452, 0.375, 0.8782, 0.375, 0.8883, 0.375, 0.8617, 0.402, 0.8617, 0.625, 0.8617, 0.625, 0.8288, 0.375, 0.8452, 0.375, 0.8452, 0.375, 0.8187, 0.375, 0.8187, 0.6937, 0.5, 0.6937, 0.75, 0.7038, 0.75, 0.7367, 0.75, 0.7468, 0.75, 0.7798, 0.75, 0.8063, 0.75, 0.8063, 0.5, 0.7871, 0.5, 0.7633, 0.5, 0.744, 0.5, 0.7202, 0.5, 0.625, 0.8333, 0.625, 0.8452, 0.5303, 0.8452, 0.375, 0.8452, 0.375, 0.8187, 0.375, 0.8187, 0.375, 0.8452, 0.375, 0.8736, 0.375, 0.8883, 0.375, 0.8617, 0.5135, 0.8617, 0.625, 0.8617, 0.625, 0.8333, 0.625, 0.8187, 0.625, 0.8452, 0.375, 0.8452, 0.375, 0.8187, 0.375, 0.8187, 0.375, 0.8452, 0.375, 0.869, 0.375, 0.8883, 0.375, 0.8617, 0.625, 0.8617, 0.625, 0.8379, 0.625, 0.8187, 0.3063, 0.5, 0.3063, 0.75, 0.3229, 0.75, 0.3494, 0.75, 0.3494, 0.5, 0.3302, 0.5, 0.3063, 0.5, 0.3063, 0.75, 0.3229, 0.75, 0.3494, 0.75, 0.3494, 0.5886, 0.3494, 0.5, 0.3347, 0.5, 0.3063, 0.5, 0.3063, 0.75, 0.3229, 0.75, 0.3494, 0.75, 0.3494, 0.5, 0.3256, 0.5, 0.3063, 0.5, 0.3063, 0.75, 0.3229, 0.75, 0.3494, 0.75, 0.3494, 0.5886, 0.3494, 0.5, 0.3439, 0.5, 0.6937, 0.5, 0.6937, 0.6519, 0.6937, 0.75, 0.7175, 0.75, 0.7367, 0.75, 0.7606, 0.75, 0.7798, 0.75, 0.8063, 0.75, 0.8063, 0.5, 0.8008, 0.5, 0.7633, 0.5, 0.7577, 0.5, 0.7202, 0.5, 0.6937, 0.5, 0.6937, 0.75, 0.7129, 0.75, 0.7367, 0.75, 0.756, 0.75, 0.7798, 0.75, 0.8063, 0.75, 0.8063, 0.5, 0.7962, 0.5, 0.7633, 0.5, 0.7532, 0.5, 0.7202, 0.5, 0.625, 0.8187, 0.625, 0.8452, 0.5763, 0.8452, 0.375, 0.8452, 0.375, 0.8452, 0.375, 0.8827, 0.375, 0.8883, 0.375, 0.8617, 0.5729, 0.8617, 0.625, 0.8617, 0.625, 0.8242, 0.6937, 0.5, 0.6937, 0.75, 0.7083, 0.75, 0.7367, 0.75, 0.7514, 0.75, 0.7798, 0.75, 0.8063, 0.75, 0.8063, 0.5, 0.7917, 0.5, 0.7633, 0.5, 0.7486, 0.5, 0.7202, 0.5, 0.625, 0.8187, 0.625, 0.8452, 0.375, 0.8452, 0.375, 0.8187, 0.375, 0.8187, 0.375, 0.8452, 0.375, 0.8645, 0.375, 0.8883, 0.375, 0.8617, 0.625, 0.8617, 0.625, 0.8425, 0.3063, 0.5, 0.3063, 0.75, 0.3229, 0.75, 0.3494, 0.75, 0.3494, 0.5, 0.3393, 0.5, 0.625, 0.4048, 0.625, 0.4048, 0.625, 0.4313, 0.625, 0.4313, 0.625, 0.4313, 0.625, 0.4313, 0.5563, 0.4313, 0.375, 0.4313, 0.375, 0.4552, 0.375, 0.4744, 0.375, 0.4479, 0.5114, 0.4479, 0.625, 0.4479, 0.6937, 0.5, 0.6937, 0.75, 0.6992, 0.75, 0.7367, 0.75, 0.7423, 0.75, 0.7798, 0.75, 0.8063, 0.75, 0.8063, 0.5, 0.7825, 0.5, 0.7633, 0.5, 0.7394, 0.5, 0.7202, 0.5, 0.625, 0.4534, 0.625, 0.4744, 0.4271, 0.4744, 0.375, 0.4744, 0.375, 0.4981, 0.625, 0.4981, 0.625, 0.4534, 0.625, 0.4479, 0.625, 0.7857, 0.625, 0.8021, 0.4702, 0.8021, 0.375, 0.8021, 0.375, 0.8021, 0.375, 0.8187, 0.375, 0.8187, 0.625, 0.8187, 0.625, 0.7857, 0.625, 0.7756, 0.375, 0.8021, 0.375, 0.8021, 0.375, 0.7756, 0.375, 0.7756, 0.4867, 0.7756, 0.375, 0.7756, 0.375, 0.7756, 0.375, 0.8021, 0.375, 0.8021, 0.5133, 0.8021, 0.625, 0.8021, 0.625, 0.7756, 0.625, 0.7756, 0.625, 0.8021, 0.5133, 0.8021, 0.375, 0.8021, 0.375, 0.8021, 0.375, 0.8187, 0.375, 0.8187, 0.4592, 0.8187, 0.625, 0.8187, 0.625, 0.7903, 0.625, 0.7948, 0.625, 0.8021, 0.375, 0.8021, 0.375, 0.8021, 0.375, 0.8187, 0.375, 0.8187, 0.625, 0.8187, 0.625, 0.7948, 0.625, 0.7756, 0.3494, 0.5, 0.3494, 0.75, 0.3731, 0.75, 0.3731, 0.5, 0.3494, 0.5, 0.3494, 0.75, 0.3731, 0.75, 0.3731, 0.5, 0.3494, 0.5, 0.3494, 0.75, 0.3731, 0.75, 0.3731, 0.5, 0.3494, 0.5, 0.3494, 0.5886, 0.3494, 0.75, 0.3731, 0.75, 0.3731, 0.5, 0.3494, 0.5, 0.3494, 0.5886, 0.3494, 0.75, 0.3731, 0.75, 0.3731, 0.5, 0.625, 0.4479, 0.625, 0.4744, 0.4702, 0.4744, 0.375, 0.4744, 0.375, 0.4981, 0.625, 0.4981, 0.625, 0.458, 0.625, 0.4479, 0.625, 0.4744, 0.375, 0.4744, 0.375, 0.4981, 0.615, 0.4981, 0.625, 0.4981, 0.625, 0.4717, 0.625, 0.7756, 0.625, 0.8021, 0.5238, 0.8021, 0.375, 0.8021, 0.375, 0.7756, 0.375, 0.7756, 0.375, 0.8021, 0.375, 0.8187, 0.375, 0.8452, 0.375, 0.8452, 0.375, 0.8187, 0.5729, 0.8187, 0.625, 0.8187, 0.625, 0.7811, 0.625, 0.7756, 0.625, 0.8021, 0.375, 0.8021, 0.375, 0.7756, 0.375, 0.7756, 0.375, 0.8021, 0.375, 0.8187, 0.375, 0.8187, 0.625, 0.8187, 0.625, 0.7994, 0.625, 0.4479, 0.625, 0.4744, 0.574, 0.4744, 0.375, 0.4744, 0.375, 0.4981, 0.5838, 0.4981, 0.625, 0.4981, 0.625, 0.4671, 0.625, 0.4479, 0.625, 0.4744, 0.375, 0.4744, 0.375, 0.4981, 0.5526, 0.4981, 0.625, 0.4981, 0.625, 0.4626, 0.625, 0.3425, 0.625, 0.3452, 0.375, 0.3452, 0.375, 0.3187, 0.375, 0.3187, 0.375, 0.3452, 0.375, 0.3644, 0.375, 0.3883, 0.375, 0.3617, 0.625, 0.3617, 0.625, 0.3425, 0.625, 0.3187, 0.4867, 0.3187, 0.375, 0.3187, 0.375, 0.3187, 0.375, 0.3452, 0.375, 0.3736, 0.375, 0.3883, 0.375, 0.3617, 0.4867, 0.3617, 0.625, 0.3617, 0.625, 0.3333, 0.625, 0.3187, 0.1937, 0.5, 0.1937, 0.6519, 0.1937, 0.75, 0.2038, 0.75, 0.2367, 0.75, 0.2468, 0.75, 0.2798, 0.75, 0.3063, 0.75, 0.3063, 0.5, 0.2871, 0.5, 0.2633, 0.5, 0.244, 0.5, 0.2202, 0.5, 0.625, 0.3187, 0.625, 0.3452, 0.375, 0.3452, 0.375, 0.3452, 0.375, 0.3827, 0.375, 0.3883, 0.375, 0.3617, 0.625, 0.3617, 0.625, 0.3242, 0.8063, 0.5, 0.8063, 0.75, 0.8229, 0.75, 0.8376, 0.75, 0.8731, 0.75, 0.8731, 0.5, 0.8494, 0.5, 0.8347, 0.5, 0.8063, 0.5, 0.8063, 0.75, 0.8229, 0.75, 0.8467, 0.75, 0.8731, 0.75, 0.8731, 0.5, 0.8494, 0.5, 0.8439, 0.5, 0.625, 0.3187, 0.625, 0.3452, 0.375, 0.3452, 0.375, 0.3452, 0.375, 0.3782, 0.375, 0.3883, 0.375, 0.3617, 0.5298, 0.3617, 0.625, 0.3617, 0.625, 0.3288, 0.375, 0.3452, 0.375, 0.3452, 0.375, 0.3187, 0.375, 0.3187, 0.1937, 0.5, 0.1937, 0.75, 0.2083, 0.75, 0.2367, 0.75, 0.2514, 0.75, 0.2798, 0.75, 0.3063, 0.75, 0.3063, 0.5, 0.2917, 0.5, 0.2633, 0.5, 0.2486, 0.5, 0.2202, 0.5, 0.4617, 0.3187, 0.375, 0.3187, 0.375, 0.3452, 0.375, 0.3452, 0.375, 0.369, 0.375, 0.3883, 0.375, 0.3617, 0.491, 0.3617, 0.625, 0.3617, 0.625, 0.3379, 0.625, 0.3187, 0.1937, 0.5, 0.1937, 0.6519, 0.1937, 0.75, 0.1992, 0.75, 0.2367, 0.75, 0.2423, 0.75, 0.2798, 0.75, 0.3063, 0.75, 0.3063, 0.5, 0.2825, 0.5, 0.2633, 0.5, 0.2394, 0.5, 0.2202, 0.5, 0.1937, 0.5, 0.1937, 0.6519, 0.1937, 0.75, 0.2175, 0.75, 0.2367, 0.75, 0.2606, 0.75, 0.2798, 0.75, 0.3063, 0.75, 0.3063, 0.5, 0.3008, 0.5, 0.2633, 0.5, 0.2577, 0.5, 0.2202, 0.5, 0.8063, 0.5, 0.8063, 0.75, 0.8229, 0.75, 0.8421, 0.75, 0.8731, 0.75, 0.8731, 0.5, 0.8494, 0.5, 0.8393, 0.5, 0.625, 0.9048, 0.625, 0.9048, 0.625, 0.9313, 0.625, 0.9313, 0.625, 0.9313, 0.625, 0.9313, 0.375, 0.9313, 0.375, 0.9597, 0.375, 0.9744, 0.375, 0.9479, 0.563, 0.9479, 0.625, 0.9479, 0.625, 0.9048, 0.625, 0.9048, 0.625, 0.9313, 0.375, 0.9313, 0.375, 0.9552, 0.375, 0.9744, 0.375, 0.9479, 0.625, 0.9479, 0.625, 0.9313, 0.1937, 0.5, 0.1937, 0.75, 0.2129, 0.75, 0.2367, 0.75, 0.256, 0.75, 0.2798, 0.75, 0.3063, 0.75, 0.3063, 0.5, 0.2962, 0.5, 0.2633, 0.5, 0.2532, 0.5, 0.2202, 0.5, 0.8063, 0.5, 0.8063, 0.75, 0.8229, 0.75, 0.833, 0.75, 0.8731, 0.75, 0.8731, 0.5, 0.8494, 0.5, 0.8302, 0.5, 0.8063, 0.5, 0.8063, 0.75, 0.8229, 0.75, 0.8284, 0.75, 0.8731, 0.75, 0.8731, 0.5, 0.8494, 0.5, 0.8256, 0.5, 0.625, 0.3021, 0.375, 0.3021, 0.375, 0.2756, 0.375, 0.2756, 0.375, 0.3021, 0.375, 0.3187, 0.375, 0.3187, 0.625, 0.3187, 0.625, 0.2994, 0.625, 0.2756, 0.625, 0.2756, 0.625, 0.3021, 0.521, 0.3021, 0.375, 0.3021, 0.375, 0.3021, 0.375, 0.3187, 0.375, 0.3187, 0.4867, 0.3187, 0.625, 0.3187, 0.625, 0.2903, 0.375, 0.3021, 0.375, 0.3021, 0.375, 0.2756, 0.375, 0.2756, 0.1506, 0.5, 0.1506, 0.75, 0.1607, 0.75, 0.1937, 0.75, 0.1937, 0.6519, 0.1937, 0.5, 0.1771, 0.5, 0.625, 0.9479, 0.625, 0.9744, 0.375, 0.9744, 0.375, 0.9981, 0.625, 0.9981, 0.625, 0.9671, 0.625, 0.2756, 0.625, 0.3021, 0.375, 0.3021, 0.375, 0.3187, 0.375, 0.3452, 0.375, 0.3452, 0.375, 0.3187, 0.625, 0.3187, 0.625, 0.2811, 0.625, 0.9479, 0.625, 0.9744, 0.4271, 0.9744, 0.375, 0.9744, 0.375, 0.9981, 0.4042, 0.9981, 0.625, 0.9981, 0.625, 0.9534, 0.625, 0.2756, 0.625, 0.3021, 0.375, 0.3021, 0.375, 0.3187, 0.375, 0.3187, 0.625, 0.3187, 0.625, 0.2857, 0.1506, 0.5, 0.1506, 0.75, 0.1653, 0.75, 0.1937, 0.75, 0.1937, 0.5, 0.1771, 0.5, 0.625, 0.2756, 0.625, 0.3021, 0.5022, 0.3021, 0.375, 0.3021, 0.375, 0.2756, 0.375, 0.2756, 0.375, 0.3021, 0.375, 0.3187, 0.375, 0.3452, 0.375, 0.3452, 0.375, 0.3187, 0.4617, 0.3187, 0.625, 0.3187, 0.625, 0.2948, 0.625, 0.9479, 0.625, 0.9744, 0.5133, 0.9744, 0.375, 0.9744, 0.375, 0.9981, 0.625, 0.9981, 0.625, 0.9626, 0.1506, 0.5, 0.1506, 0.75, 0.1561, 0.75, 0.1937, 0.75, 0.1937, 0.6519, 0.1937, 0.5, 0.1771, 0.5, 0.625, 0.9479, 0.625, 0.9744, 0.4702, 0.9744, 0.375, 0.9744, 0.375, 0.9981, 0.4355, 0.9981, 0.625, 0.9981, 0.625, 0.958, 0.625, 0.9479, 0.625, 0.9744, 0.375, 0.9744, 0.375, 0.9981, 0.625, 0.9981, 0.625, 0.9717])
me_cube.materials.append(mat_material)
me_cube.use_remesh_preserve_volume = False
me_cube.use_remesh_preserve_attributes = False
me_cube.use_mirror_vertex_groups = False
me_cube.update()
me_cube_001 = bpy.data.meshes.new('Cube.001')
me_cube_001.from_pydata([(-1.0, -1.0, -1.0), (-1.0, -1.0, 1.0), (-1.0, 1.0, -1.0), (-1.0, 1.0, 1.0), (1.0, -1.0, -1.0), (1.0, -1.0, 1.0), (1.0, 1.0, -1.0), (1.0, 1.0, 1.0)], [], [(0, 1, 3, 2), (2, 3, 7, 6), (6, 7, 5, 4), (4, 5, 1, 0), (2, 6, 4, 0), (7, 3, 1, 5)])
_uv = me_cube_001.uv_layers.new(name='UVMap')
_uv.uv.foreach_set('vector', [0.375, 0.0, 0.625, 0.0, 0.625, 0.25, 0.375, 0.25, 0.375, 0.25, 0.625, 0.25, 0.625, 0.5, 0.375, 0.5, 0.375, 0.5, 0.625, 0.5, 0.625, 0.75, 0.375, 0.75, 0.375, 0.75, 0.625, 0.75, 0.625, 1.0, 0.375, 1.0, 0.125, 0.5, 0.375, 0.5, 0.375, 0.75, 0.125, 0.75, 0.625, 0.5, 0.875, 0.5, 0.875, 0.75, 0.625, 0.75])
me_cube_001.materials.append(mat_material_002)
me_cube_001.use_remesh_fix_poles = True
me_cube_001.use_remesh_preserve_attributes = False
me_cube_001.use_mirror_vertex_groups = False
me_cube_001.update()
me_cube_003 = bpy.data.meshes.new('Cube.003')
me_cube_003.from_pydata([(-1.0, -1.0, -1.0), (-1.0, -1.0, 1.0), (-1.0, 1.0, -1.0), (-1.0, 1.0, 1.0), (1.0, -1.0, -1.0), (1.0, -1.0, 1.0), (1.0, 1.0, -1.0), (1.0, 1.0, 1.0)], [], [(0, 1, 3, 2), (2, 3, 7, 6), (6, 7, 5, 4), (4, 5, 1, 0), (2, 6, 4, 0), (7, 3, 1, 5)])
_uv = me_cube_003.uv_layers.new(name='UVMap')
_uv.uv.foreach_set('vector', [0.375, 0.0, 0.625, 0.0, 0.625, 0.25, 0.375, 0.25, 0.375, 0.25, 0.625, 0.25, 0.625, 0.5, 0.375, 0.5, 0.375, 0.5, 0.625, 0.5, 0.625, 0.75, 0.375, 0.75, 0.375, 0.75, 0.625, 0.75, 0.625, 1.0, 0.375, 1.0, 0.125, 0.5, 0.375, 0.5, 0.375, 0.75, 0.125, 0.75, 0.625, 0.5, 0.875, 0.5, 0.875, 0.75, 0.625, 0.75])
me_cube_003.materials.append(mat_material_002)
me_cube_003.use_remesh_fix_poles = True
me_cube_003.use_remesh_preserve_attributes = False
me_cube_003.use_mirror_vertex_groups = False
me_cube_003.update()
me_cube_014 = bpy.data.meshes.new('Cube.014')
me_cube_014.from_pydata([(1.0, 1.0, 1.0), (1.0, 1.0, -1.0), (1.0, -1.0, 1.0), (1.0, -1.0, -1.0), (-1.0, 1.0, 1.0), (-1.0, 1.0, -1.0), (-1.0, -1.0, 1.0), (-1.0, -1.0, -1.0)], [], [(0, 4, 6, 2), (3, 2, 6, 7), (7, 6, 4, 5), (5, 1, 3, 7), (1, 0, 2, 3), (5, 4, 0, 1)])
_uv = me_cube_014.uv_layers.new(name='UVMap')
_uv.uv.foreach_set('vector', [0.625, 0.5, 0.875, 0.5, 0.875, 0.75, 0.625, 0.75, 0.375, 0.75, 0.625, 0.75, 0.625, 1.0, 0.375, 1.0, 0.375, 0.0, 0.625, 0.0, 0.625, 0.25, 0.375, 0.25, 0.125, 0.5, 0.375, 0.5, 0.375, 0.75, 0.125, 0.75, 0.375, 0.5, 0.625, 0.5, 0.625, 0.75, 0.375, 0.75, 0.375, 0.25, 0.625, 0.25, 0.625, 0.5, 0.375, 0.5])
me_cube_014.materials.append(mat_material_001)
me_cube_014.use_remesh_preserve_volume = False
me_cube_014.use_remesh_preserve_attributes = False
me_cube_014.use_mirror_vertex_groups = False
me_cube_014.update()
me_cube_015 = bpy.data.meshes.new('Cube.015')
me_cube_015.from_pydata([(-1.0, -1.0, -1.0), (-1.0, -1.0, 1.0), (-1.0, 1.0, -1.0), (-1.0, 1.0, 1.0), (1.0, -1.0, -1.0), (1.0, -1.0, 1.0), (1.0, 1.0, -1.0), (1.0, 1.0, 1.0)], [], [(0, 1, 3, 2), (2, 3, 7, 6), (6, 7, 5, 4), (4, 5, 1, 0), (2, 6, 4, 0), (7, 3, 1, 5)])
_uv = me_cube_015.uv_layers.new(name='UVMap')
_uv.uv.foreach_set('vector', [0.375, 0.0, 0.625, 0.0, 0.625, 0.25, 0.375, 0.25, 0.375, 0.25, 0.625, 0.25, 0.625, 0.5, 0.375, 0.5, 0.375, 0.5, 0.625, 0.5, 0.625, 0.75, 0.375, 0.75, 0.375, 0.75, 0.625, 0.75, 0.625, 1.0, 0.375, 1.0, 0.125, 0.5, 0.375, 0.5, 0.375, 0.75, 0.125, 0.75, 0.625, 0.5, 0.875, 0.5, 0.875, 0.75, 0.625, 0.75])
me_cube_015.use_remesh_fix_poles = True
me_cube_015.use_remesh_preserve_attributes = False
me_cube_015.use_mirror_vertex_groups = False
me_cube_015.update()
me_cube_016 = bpy.data.meshes.new('Cube.016')
me_cube_016.from_pydata([(-1.0, -1.0, -1.0), (-1.0, -1.0, 1.0), (-1.0, 1.0, -1.0), (-1.0, 1.0, 1.0), (1.0, -1.0, -1.0), (1.0, -1.0, 1.0), (1.0, 1.0, -1.0), (1.0, 1.0, 1.0)], [], [(0, 1, 3, 2), (2, 3, 7, 6), (6, 7, 5, 4), (4, 5, 1, 0), (2, 6, 4, 0), (7, 3, 1, 5)])
_uv = me_cube_016.uv_layers.new(name='UVMap')
_uv.uv.foreach_set('vector', [0.375, 0.0, 0.625, 0.0, 0.625, 0.25, 0.375, 0.25, 0.375, 0.25, 0.625, 0.25, 0.625, 0.5, 0.375, 0.5, 0.375, 0.5, 0.625, 0.5, 0.625, 0.75, 0.375, 0.75, 0.375, 0.75, 0.625, 0.75, 0.625, 1.0, 0.375, 1.0, 0.125, 0.5, 0.375, 0.5, 0.375, 0.75, 0.125, 0.75, 0.625, 0.5, 0.875, 0.5, 0.875, 0.75, 0.625, 0.75])
me_cube_016.use_remesh_fix_poles = True
me_cube_016.use_remesh_preserve_attributes = False
me_cube_016.use_mirror_vertex_groups = False
me_cube_016.update()
me_cube_017 = bpy.data.meshes.new('Cube.017')
me_cube_017.from_pydata([(-1.0, -1.0, -1.0), (-1.0, -1.0, 1.0), (-1.0, 1.0, -1.0), (-1.0, 1.0, 1.0), (1.0, -1.0, -1.0), (1.0, -1.0, 1.0), (1.0, 1.0, -1.0), (1.0, 1.0, 1.0)], [], [(0, 1, 3, 2), (2, 3, 7, 6), (6, 7, 5, 4), (4, 5, 1, 0), (2, 6, 4, 0), (7, 3, 1, 5)])
_uv = me_cube_017.uv_layers.new(name='UVMap')
_uv.uv.foreach_set('vector', [0.375, 0.0, 0.625, 0.0, 0.625, 0.25, 0.375, 0.25, 0.375, 0.25, 0.625, 0.25, 0.625, 0.5, 0.375, 0.5, 0.375, 0.5, 0.625, 0.5, 0.625, 0.75, 0.375, 0.75, 0.375, 0.75, 0.625, 0.75, 0.625, 1.0, 0.375, 1.0, 0.125, 0.5, 0.375, 0.5, 0.375, 0.75, 0.125, 0.75, 0.625, 0.5, 0.875, 0.5, 0.875, 0.75, 0.625, 0.75])
me_cube_017.use_remesh_fix_poles = True
me_cube_017.use_remesh_preserve_attributes = False
me_cube_017.use_mirror_vertex_groups = False
me_cube_017.update()
me_cube_018 = bpy.data.meshes.new('Cube.018')
me_cube_018.from_pydata([(-1.0, -1.0, -1.0), (-1.0, -1.0, 1.0), (-1.0, 1.0, -1.0), (-1.0, 1.0, 1.0), (1.0, -1.0, -1.0), (1.0, -1.0, 1.0), (1.0, 1.0, -1.0), (1.0, 1.0, 1.0)], [], [(0, 1, 3, 2), (2, 3, 7, 6), (6, 7, 5, 4), (4, 5, 1, 0), (2, 6, 4, 0), (7, 3, 1, 5)])
_uv = me_cube_018.uv_layers.new(name='UVMap')
_uv.uv.foreach_set('vector', [0.375, 0.0, 0.625, 0.0, 0.625, 0.25, 0.375, 0.25, 0.375, 0.25, 0.625, 0.25, 0.625, 0.5, 0.375, 0.5, 0.375, 0.5, 0.625, 0.5, 0.625, 0.75, 0.375, 0.75, 0.375, 0.75, 0.625, 0.75, 0.625, 1.0, 0.375, 1.0, 0.125, 0.5, 0.375, 0.5, 0.375, 0.75, 0.125, 0.75, 0.625, 0.5, 0.875, 0.5, 0.875, 0.75, 0.625, 0.75])
me_cube_018.use_remesh_fix_poles = True
me_cube_018.use_remesh_preserve_attributes = False
me_cube_018.use_mirror_vertex_groups = False
me_cube_018.update()
me_cube_019 = bpy.data.meshes.new('Cube.019')
me_cube_019.from_pydata([(-1.0, -1.0, -1.0), (-1.0, -1.0, 1.0), (-1.0, 1.0, -1.0), (-1.0, 1.0, 1.0), (1.0, -1.0, -1.0), (1.0, -1.0, 1.0), (1.0, 1.0, -1.0), (1.0, 1.0, 1.0)], [], [(0, 1, 3, 2), (2, 3, 7, 6), (6, 7, 5, 4), (4, 5, 1, 0), (2, 6, 4, 0), (7, 3, 1, 5)])
_uv = me_cube_019.uv_layers.new(name='UVMap')
_uv.uv.foreach_set('vector', [0.375, 0.0, 0.625, 0.0, 0.625, 0.25, 0.375, 0.25, 0.375, 0.25, 0.625, 0.25, 0.625, 0.5, 0.375, 0.5, 0.375, 0.5, 0.625, 0.5, 0.625, 0.75, 0.375, 0.75, 0.375, 0.75, 0.625, 0.75, 0.625, 1.0, 0.375, 1.0, 0.125, 0.5, 0.375, 0.5, 0.375, 0.75, 0.125, 0.75, 0.625, 0.5, 0.875, 0.5, 0.875, 0.75, 0.625, 0.75])
me_cube_019.use_remesh_fix_poles = True
me_cube_019.use_remesh_preserve_attributes = False
me_cube_019.use_mirror_vertex_groups = False
me_cube_019.update()
me_cube_020 = bpy.data.meshes.new('Cube.020')
me_cube_020.from_pydata([(-1.0, -1.0, -1.0), (-1.0, -1.0, 1.0), (-1.0, 1.0, -1.0), (-1.0, 1.0, 1.0), (1.0, -1.0, -1.0), (1.0, -1.0, 1.0), (1.0, 1.0, -1.0), (1.0, 1.0, 1.0)], [], [(0, 1, 3, 2), (2, 3, 7, 6), (6, 7, 5, 4), (4, 5, 1, 0), (2, 6, 4, 0), (7, 3, 1, 5)])
_uv = me_cube_020.uv_layers.new(name='UVMap')
_uv.uv.foreach_set('vector', [0.375, 0.0, 0.625, 0.0, 0.625, 0.25, 0.375, 0.25, 0.375, 0.25, 0.625, 0.25, 0.625, 0.5, 0.375, 0.5, 0.375, 0.5, 0.625, 0.5, 0.625, 0.75, 0.375, 0.75, 0.375, 0.75, 0.625, 0.75, 0.625, 1.0, 0.375, 1.0, 0.125, 0.5, 0.375, 0.5, 0.375, 0.75, 0.125, 0.75, 0.625, 0.5, 0.875, 0.5, 0.875, 0.75, 0.625, 0.75])
me_cube_020.use_remesh_fix_poles = True
me_cube_020.use_remesh_preserve_attributes = False
me_cube_020.use_mirror_vertex_groups = False
me_cube_020.update()
me_cube_021 = bpy.data.meshes.new('Cube.021')
me_cube_021.from_pydata([(-1.0, -1.0, -1.0), (-1.0, -1.0, 1.0), (-1.0, 1.0, -1.0), (-1.0, 1.0, 1.0), (1.0, -1.0, -1.0), (1.0, -1.0, 1.0), (1.0, 1.0, -1.0), (1.0, 1.0, 1.0)], [], [(0, 1, 3, 2), (2, 3, 7, 6), (6, 7, 5, 4), (4, 5, 1, 0), (2, 6, 4, 0), (7, 3, 1, 5)])
_uv = me_cube_021.uv_layers.new(name='UVMap')
_uv.uv.foreach_set('vector', [0.375, 0.0, 0.625, 0.0, 0.625, 0.25, 0.375, 0.25, 0.375, 0.25, 0.625, 0.25, 0.625, 0.5, 0.375, 0.5, 0.375, 0.5, 0.625, 0.5, 0.625, 0.75, 0.375, 0.75, 0.375, 0.75, 0.625, 0.75, 0.625, 1.0, 0.375, 1.0, 0.125, 0.5, 0.375, 0.5, 0.375, 0.75, 0.125, 0.75, 0.625, 0.5, 0.875, 0.5, 0.875, 0.75, 0.625, 0.75])
me_cube_021.use_remesh_fix_poles = True
me_cube_021.use_remesh_preserve_attributes = False
me_cube_021.use_mirror_vertex_groups = False
me_cube_021.update()
me_cube_022 = bpy.data.meshes.new('Cube.022')
me_cube_022.from_pydata([(-1.0, -1.0, -1.0), (-1.0, -1.0, 1.0), (-1.0, 1.0, -1.0), (-1.0, 1.0, 1.0), (1.0, -1.0, -1.0), (1.0, -1.0, 1.0), (1.0, 1.0, -1.0), (1.0, 1.0, 1.0)], [], [(0, 1, 3, 2), (2, 3, 7, 6), (6, 7, 5, 4), (4, 5, 1, 0), (2, 6, 4, 0), (7, 3, 1, 5)])
_uv = me_cube_022.uv_layers.new(name='UVMap')
_uv.uv.foreach_set('vector', [0.375, 0.0, 0.625, 0.0, 0.625, 0.25, 0.375, 0.25, 0.375, 0.25, 0.625, 0.25, 0.625, 0.5, 0.375, 0.5, 0.375, 0.5, 0.625, 0.5, 0.625, 0.75, 0.375, 0.75, 0.375, 0.75, 0.625, 0.75, 0.625, 1.0, 0.375, 1.0, 0.125, 0.5, 0.375, 0.5, 0.375, 0.75, 0.125, 0.75, 0.625, 0.5, 0.875, 0.5, 0.875, 0.75, 0.625, 0.75])
me_cube_022.use_remesh_fix_poles = True
me_cube_022.use_remesh_preserve_attributes = False
me_cube_022.use_mirror_vertex_groups = False
me_cube_022.update()

# ---- objects
ob_cube = bpy.data.objects.new('Cube', me_cube)
ob_cube_001 = bpy.data.objects.new('Cube.001', me_cube_001)
ob_cube_002 = bpy.data.objects.new('Cube.002', me_cube_003)
ob_cube_013 = bpy.data.objects.new('Cube.013', me_cube_014)
ob_cube_014 = bpy.data.objects.new('Cube.014', me_cube_015)
ob_cube_015 = bpy.data.objects.new('Cube.015', me_cube_016)
ob_cube_016 = bpy.data.objects.new('Cube.016', me_cube_017)
ob_cube_017 = bpy.data.objects.new('Cube.017', me_cube_018)
ob_cube_018 = bpy.data.objects.new('Cube.018', me_cube_019)
ob_cube_019 = bpy.data.objects.new('Cube.019', me_cube_020)
ob_cube_020 = bpy.data.objects.new('Cube.020', me_cube_021)
ob_cube_021 = bpy.data.objects.new('Cube.021', me_cube_022)

# ---- transforms, parenting, visibility, modifiers, constraints
ob_cube.location = (0.0, 0.0, 0.0)
ob_cube.lock_rotations_4d = False
ob_cube.empty_display_type = 'ARROWS'
ob_cube.lineart.crease_threshold = 0.0
ob_cube_001.location = (0.0, 0.0, -0.9205)
ob_cube_001.scale = (1.008, 1.008, 0.1574)
ob_cube_001.lineart.crease_threshold = 0.0
ob_cube_002.location = (0.0, 0.0, 0.9205)
ob_cube_002.scale = (1.008, 1.008, 0.1574)
ob_cube_002.lineart.crease_threshold = 0.0
ob_cube_013.location = (0.0, 0.0, 0.0)
ob_cube_013.scale = (0.9689, 0.9689, 0.9689)
ob_cube_013.lock_rotations_4d = False
ob_cube_013.empty_display_type = 'ARROWS'
ob_cube_013.lineart.crease_threshold = 0.0
ob_cube_014.location = (0.0, -0.8962, 0.0)
ob_cube_014.rotation_euler = (0.0, -0.7854, 0.0)
ob_cube_014.scale = (0.1293, 0.07849, 1.222)
ob_cube_014.lineart.crease_threshold = 0.0
ob_cube_015.location = (0.0, 0.8972, 0.0)
ob_cube_015.rotation_euler = (0.0, -0.7854, 0.0)
ob_cube_015.scale = (0.1293, 0.07849, 1.222)
ob_cube_015.lineart.crease_threshold = 0.0
ob_cube_016.location = (0.8962, 0.0, 0.0)
ob_cube_016.rotation_euler = (0.0, -0.7854, 1.571)
ob_cube_016.scale = (0.1293, 0.07849, 1.222)
ob_cube_016.lineart.crease_threshold = 0.0
ob_cube_017.location = (-0.8962, 0.0, 0.0)
ob_cube_017.rotation_euler = (0.0, 0.7854, 1.571)
ob_cube_017.scale = (0.1293, 0.07849, 1.222)
ob_cube_017.lineart.crease_threshold = 0.0
ob_cube_018.location = (0.0, 0.8962, 0.0)
ob_cube_018.rotation_euler = (0.0, 0.7854, 0.0)
ob_cube_018.scale = (0.1293, 0.07849, 1.222)
ob_cube_018.lineart.crease_threshold = 0.0
ob_cube_019.location = (-0.8972, 0.0, 0.0)
ob_cube_019.rotation_euler = (0.0, -0.7854, 1.571)
ob_cube_019.scale = (0.1293, 0.07849, 1.222)
ob_cube_019.lineart.crease_threshold = 0.0
ob_cube_020.location = (0.0, -0.8972, 0.0)
ob_cube_020.rotation_euler = (0.0, 0.7854, 0.0)
ob_cube_020.scale = (0.1293, 0.07849, 1.222)
ob_cube_020.lineart.crease_threshold = 0.0
ob_cube_021.location = (0.8972, 0.0, 0.0)
ob_cube_021.rotation_euler = (0.0, 0.7854, 1.571)
ob_cube_021.scale = (0.1293, 0.07849, 1.222)
ob_cube_021.lineart.crease_threshold = 0.0

# ---- collection membership
col_collection.objects.link(ob_cube)
col_collection.objects.link(ob_cube_001)
col_collection.objects.link(ob_cube_002)
col_collection.objects.link(ob_cube_013)
col_collection.objects.link(ob_cube_014)
col_collection.objects.link(ob_cube_015)
col_collection.objects.link(ob_cube_016)
col_collection.objects.link(ob_cube_017)
col_collection.objects.link(ob_cube_018)
col_collection.objects.link(ob_cube_019)
col_collection.objects.link(ob_cube_020)
col_collection.objects.link(ob_cube_021)

# ---- scene / render settings (as saved in the file)
scene.frame_start = 1; scene.frame_end = 250; scene.frame_set(1)
scene.render.engine = 'BLENDER_EEVEE_NEXT'
scene.cycles.use_denoising = False
scene.cycles.samples = 128
scene.cycles.sampling_pattern = 'TABULATED_SOBOL'
scene.cycles.use_adaptive_sampling = False
scene.cycles.use_light_tree = False
scene.view_settings.view_transform = 'Filmic'
bpy.context.view_layer.update()

# ---- added for rendering (the .blend has no active camera and no usable light): camera, sun
cam_auto = bpy.data.cameras.new('AutoCamera')
cam_auto.lens = 50.0
cam_auto.sensor_width = 36.0
cam_auto.clip_end = 1000.0
ob_auto_camera = bpy.data.objects.new('AutoCamera', cam_auto)
scene.collection.objects.link(ob_auto_camera)
ob_auto_camera.location = (3.31542, -3.9785, 2.65233)
ob_auto_camera.rotation_euler = (1.09748, -7.21219e-08, 0.694738)
scene.camera = ob_auto_camera
light_auto_sun = bpy.data.lights.new('AutoSun', 'SUN')
light_auto_sun.energy = 3.0
light_auto_sun.angle = 0.0523599
ob_auto_sun = bpy.data.objects.new('AutoSun', light_auto_sun)
scene.collection.objects.link(ob_auto_sun)
ob_auto_sun.rotation_euler = (0.872665, 0.174533, 0.523599)
bpy.context.view_layer.update()
